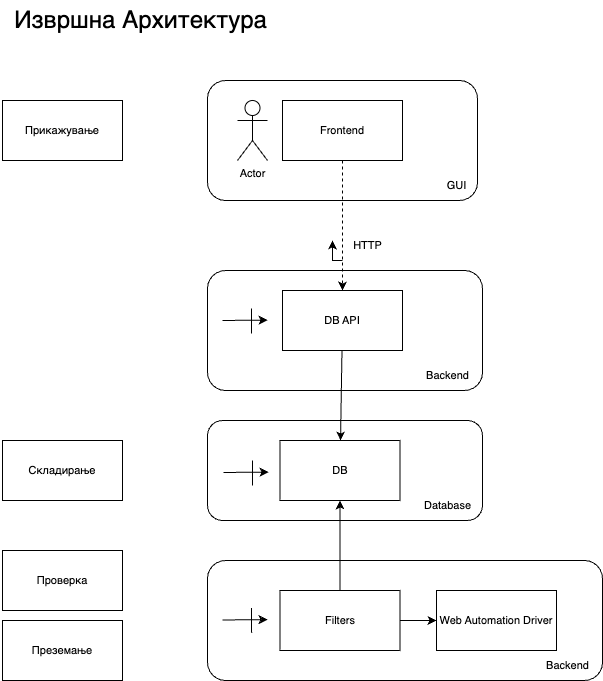

The diagram above was exported from draw.io. Its source (the exported page's mxGraphModel, read from the mxfile embedded in the PNG):
<mxGraphModel dx="1781" dy="646" grid="1" gridSize="10" guides="1" tooltips="1" connect="1" arrows="1" fold="1" page="1" pageScale="1" pageWidth="827" pageHeight="1169" math="0" shadow="0">
  <root>
    <mxCell id="0" />
    <mxCell id="1" parent="0" />
    <mxCell id="n6Z8fDJAViyx6z65s8yH-28" value="" style="rounded=1;whiteSpace=wrap;html=1;fontFamily=Helvetica;fontSize=11;fontColor=default;labelBackgroundColor=default;" parent="1" vertex="1">
      <mxGeometry x="125" y="520" width="275" height="100" as="geometry" />
    </mxCell>
    <mxCell id="n6Z8fDJAViyx6z65s8yH-26" value="" style="rounded=1;whiteSpace=wrap;html=1;fontFamily=Helvetica;fontSize=11;fontColor=default;labelBackgroundColor=default;" parent="1" vertex="1">
      <mxGeometry x="125" y="370" width="275" height="120" as="geometry" />
    </mxCell>
    <mxCell id="n6Z8fDJAViyx6z65s8yH-23" value="" style="rounded=1;whiteSpace=wrap;html=1;fontFamily=Helvetica;fontSize=11;fontColor=default;labelBackgroundColor=default;" parent="1" vertex="1">
      <mxGeometry x="125" y="660" width="395" height="120" as="geometry" />
    </mxCell>
    <mxCell id="n6Z8fDJAViyx6z65s8yH-8" value="" style="rounded=1;whiteSpace=wrap;html=1;fontFamily=Helvetica;fontSize=11;fontColor=default;labelBackgroundColor=default;" parent="1" vertex="1">
      <mxGeometry x="125" y="180" width="270" height="120" as="geometry" />
    </mxCell>
    <mxCell id="YRU1m1NyNxLY7b5ewh6n-1" value="Преземање" style="rounded=0;whiteSpace=wrap;html=1;fontFamily=Helvetica;fontSize=11;fontColor=default;labelBackgroundColor=default;" parent="1" vertex="1">
      <mxGeometry x="-80" y="720" width="120" height="60" as="geometry" />
    </mxCell>
    <mxCell id="YRU1m1NyNxLY7b5ewh6n-2" value="Проверка" style="rounded=0;whiteSpace=wrap;html=1;fontFamily=Helvetica;fontSize=11;fontColor=default;labelBackgroundColor=default;" parent="1" vertex="1">
      <mxGeometry x="-80" y="650" width="120" height="60" as="geometry" />
    </mxCell>
    <mxCell id="YRU1m1NyNxLY7b5ewh6n-3" value="Складирање" style="rounded=80;whiteSpace=wrap;html=1;fontFamily=Helvetica;fontSize=11;fontColor=default;labelBackgroundColor=default;" parent="1" vertex="1">
      <mxGeometry x="-80" y="540" width="120" height="60" as="geometry" />
    </mxCell>
    <mxCell id="YRU1m1NyNxLY7b5ewh6n-4" value="Прикажување" style="rounded=0;whiteSpace=wrap;html=1;fontFamily=Helvetica;fontSize=11;fontColor=default;labelBackgroundColor=default;" parent="1" vertex="1">
      <mxGeometry x="-80" y="200" width="120" height="60" as="geometry" />
    </mxCell>
    <mxCell id="YRU1m1NyNxLY7b5ewh6n-5" value="&lt;font style=&quot;font-size: 24px;&quot;&gt;Извршна Архитектура&lt;/font&gt;" style="text;html=1;align=center;verticalAlign=middle;resizable=0;points=[];autosize=1;strokeColor=none;fillColor=none;fontFamily=Helvetica;fontSize=11;fontColor=default;labelBackgroundColor=default;" parent="1" vertex="1">
      <mxGeometry x="-82.5" y="100" width="280" height="40" as="geometry" />
    </mxCell>
    <mxCell id="n6Z8fDJAViyx6z65s8yH-21" value="" style="edgeStyle=none;shape=connector;rounded=0;orthogonalLoop=1;jettySize=auto;html=1;strokeColor=default;align=center;verticalAlign=middle;fontFamily=Helvetica;fontSize=11;fontColor=default;labelBackgroundColor=default;endArrow=classic;" parent="1" source="YRU1m1NyNxLY7b5ewh6n-11" target="n6Z8fDJAViyx6z65s8yH-20" edge="1">
      <mxGeometry relative="1" as="geometry" />
    </mxCell>
    <mxCell id="n6Z8fDJAViyx6z65s8yH-22" value="" style="edgeStyle=none;shape=connector;rounded=0;orthogonalLoop=1;jettySize=auto;html=1;strokeColor=default;align=center;verticalAlign=middle;fontFamily=Helvetica;fontSize=11;fontColor=default;labelBackgroundColor=default;endArrow=classic;" parent="1" source="YRU1m1NyNxLY7b5ewh6n-11" target="n6Z8fDJAViyx6z65s8yH-2" edge="1">
      <mxGeometry relative="1" as="geometry" />
    </mxCell>
    <mxCell id="YRU1m1NyNxLY7b5ewh6n-11" value="Filters" style="rounded=0;whiteSpace=wrap;html=1;fontFamily=Helvetica;fontSize=11;fontColor=default;labelBackgroundColor=default;" parent="1" vertex="1">
      <mxGeometry x="197.5" y="690" width="120" height="60" as="geometry" />
    </mxCell>
    <mxCell id="YRU1m1NyNxLY7b5ewh6n-16" value="Frontend" style="rounded=0;whiteSpace=wrap;html=1;fontFamily=Helvetica;fontSize=11;fontColor=default;labelBackgroundColor=default;" parent="1" vertex="1">
      <mxGeometry x="200" y="200" width="120" height="60" as="geometry" />
    </mxCell>
    <mxCell id="n6Z8fDJAViyx6z65s8yH-19" value="" style="edgeStyle=none;shape=connector;rounded=0;orthogonalLoop=1;jettySize=auto;html=1;strokeColor=default;align=center;verticalAlign=middle;fontFamily=Helvetica;fontSize=11;fontColor=default;labelBackgroundColor=default;endArrow=classic;" parent="1" source="n6Z8fDJAViyx6z65s8yH-1" target="n6Z8fDJAViyx6z65s8yH-2" edge="1">
      <mxGeometry relative="1" as="geometry" />
    </mxCell>
    <mxCell id="n6Z8fDJAViyx6z65s8yH-1" value="DB API" style="rounded=0;whiteSpace=wrap;html=1;fontFamily=Helvetica;fontSize=11;fontColor=default;labelBackgroundColor=default;" parent="1" vertex="1">
      <mxGeometry x="200" y="390" width="120" height="60" as="geometry" />
    </mxCell>
    <mxCell id="n6Z8fDJAViyx6z65s8yH-2" value="DB" style="rounded=0;whiteSpace=wrap;html=1;fontFamily=Helvetica;fontSize=11;fontColor=default;labelBackgroundColor=default;" parent="1" vertex="1">
      <mxGeometry x="197.5" y="540" width="120" height="60" as="geometry" />
    </mxCell>
    <mxCell id="n6Z8fDJAViyx6z65s8yH-3" value="Actor" style="shape=umlActor;verticalLabelPosition=bottom;verticalAlign=top;html=1;outlineConnect=0;fontFamily=Helvetica;fontSize=11;fontColor=default;labelBackgroundColor=default;" parent="1" vertex="1">
      <mxGeometry x="155" y="200" width="30" height="60" as="geometry" />
    </mxCell>
    <mxCell id="n6Z8fDJAViyx6z65s8yH-5" value="" style="endArrow=classic;dashed=1;html=1;rounded=0;strokeColor=default;align=center;verticalAlign=middle;fontFamily=Helvetica;fontSize=11;fontColor=default;labelBackgroundColor=default;exitX=0.5;exitY=1;exitDx=0;exitDy=0;entryX=0.5;entryY=0;entryDx=0;entryDy=0;" parent="1" source="YRU1m1NyNxLY7b5ewh6n-16" target="n6Z8fDJAViyx6z65s8yH-1" edge="1">
      <mxGeometry width="50" height="50" relative="1" as="geometry">
        <mxPoint x="260" y="360" as="sourcePoint" />
        <mxPoint x="310" y="400" as="targetPoint" />
      </mxGeometry>
    </mxCell>
    <mxCell id="n6Z8fDJAViyx6z65s8yH-6" value="" style="endArrow=classic;html=1;rounded=0;strokeColor=default;align=center;verticalAlign=middle;fontFamily=Helvetica;fontSize=11;fontColor=default;labelBackgroundColor=default;" parent="1" edge="1">
      <mxGeometry width="50" height="50" relative="1" as="geometry">
        <mxPoint x="260" y="360" as="sourcePoint" />
        <mxPoint x="250" y="340" as="targetPoint" />
        <Array as="points">
          <mxPoint x="250" y="360" />
        </Array>
      </mxGeometry>
    </mxCell>
    <mxCell id="n6Z8fDJAViyx6z65s8yH-7" value="GUI" style="text;html=1;align=center;verticalAlign=middle;resizable=0;points=[];autosize=1;strokeColor=none;fillColor=none;fontFamily=Helvetica;fontSize=11;fontColor=default;labelBackgroundColor=default;" parent="1" vertex="1">
      <mxGeometry x="354" y="270" width="40" height="30" as="geometry" />
    </mxCell>
    <mxCell id="n6Z8fDJAViyx6z65s8yH-10" value="HTTP" style="text;html=1;align=center;verticalAlign=middle;resizable=0;points=[];autosize=1;strokeColor=none;fillColor=none;fontFamily=Helvetica;fontSize=11;fontColor=default;labelBackgroundColor=default;" parent="1" vertex="1">
      <mxGeometry x="260" y="330" width="50" height="30" as="geometry" />
    </mxCell>
    <mxCell id="n6Z8fDJAViyx6z65s8yH-13" value="" style="endArrow=classic;html=1;rounded=0;strokeColor=default;align=center;verticalAlign=middle;fontFamily=Helvetica;fontSize=11;fontColor=default;labelBackgroundColor=default;" parent="1" edge="1">
      <mxGeometry width="50" height="50" relative="1" as="geometry">
        <mxPoint x="140" y="420" as="sourcePoint" />
        <mxPoint x="185" y="419.57" as="targetPoint" />
      </mxGeometry>
    </mxCell>
    <mxCell id="n6Z8fDJAViyx6z65s8yH-14" value="" style="endArrow=none;html=1;rounded=0;strokeColor=default;align=center;verticalAlign=middle;fontFamily=Helvetica;fontSize=11;fontColor=default;labelBackgroundColor=default;" parent="1" edge="1">
      <mxGeometry width="50" height="50" relative="1" as="geometry">
        <mxPoint x="169.13" y="433" as="sourcePoint" />
        <mxPoint x="169" y="408" as="targetPoint" />
      </mxGeometry>
    </mxCell>
    <mxCell id="n6Z8fDJAViyx6z65s8yH-20" value="Web Automation Driver" style="rounded=0;whiteSpace=wrap;html=1;fontFamily=Helvetica;fontSize=11;fontColor=default;labelBackgroundColor=default;" parent="1" vertex="1">
      <mxGeometry x="354" y="690" width="120" height="60" as="geometry" />
    </mxCell>
    <mxCell id="n6Z8fDJAViyx6z65s8yH-25" value="Backend" style="text;html=1;align=center;verticalAlign=middle;resizable=0;points=[];autosize=1;strokeColor=none;fillColor=none;fontFamily=Helvetica;fontSize=11;fontColor=default;labelBackgroundColor=default;" parent="1" vertex="1">
      <mxGeometry x="450" y="750" width="70" height="30" as="geometry" />
    </mxCell>
    <mxCell id="n6Z8fDJAViyx6z65s8yH-27" value="Backend" style="text;html=1;align=center;verticalAlign=middle;resizable=0;points=[];autosize=1;strokeColor=none;fillColor=none;fontFamily=Helvetica;fontSize=11;fontColor=default;labelBackgroundColor=default;" parent="1" vertex="1">
      <mxGeometry x="330" y="460" width="70" height="30" as="geometry" />
    </mxCell>
    <mxCell id="n6Z8fDJAViyx6z65s8yH-29" value="" style="endArrow=classic;html=1;rounded=0;strokeColor=default;align=center;verticalAlign=middle;fontFamily=Helvetica;fontSize=11;fontColor=default;labelBackgroundColor=default;" parent="1" edge="1">
      <mxGeometry width="50" height="50" relative="1" as="geometry">
        <mxPoint x="141" y="572" as="sourcePoint" />
        <mxPoint x="186" y="571.5699999999999" as="targetPoint" />
      </mxGeometry>
    </mxCell>
    <mxCell id="n6Z8fDJAViyx6z65s8yH-30" value="" style="endArrow=none;html=1;rounded=0;strokeColor=default;align=center;verticalAlign=middle;fontFamily=Helvetica;fontSize=11;fontColor=default;labelBackgroundColor=default;" parent="1" edge="1">
      <mxGeometry width="50" height="50" relative="1" as="geometry">
        <mxPoint x="170.13" y="585" as="sourcePoint" />
        <mxPoint x="170" y="560" as="targetPoint" />
      </mxGeometry>
    </mxCell>
    <mxCell id="n6Z8fDJAViyx6z65s8yH-31" value="" style="endArrow=none;html=1;rounded=0;strokeColor=default;align=center;verticalAlign=middle;fontFamily=Helvetica;fontSize=11;fontColor=default;labelBackgroundColor=default;" parent="1" edge="1">
      <mxGeometry width="50" height="50" relative="1" as="geometry">
        <mxPoint x="169.13" y="732.5" as="sourcePoint" />
        <mxPoint x="169" y="707.5" as="targetPoint" />
      </mxGeometry>
    </mxCell>
    <mxCell id="n6Z8fDJAViyx6z65s8yH-32" value="" style="endArrow=classic;html=1;rounded=0;strokeColor=default;align=center;verticalAlign=middle;fontFamily=Helvetica;fontSize=11;fontColor=default;labelBackgroundColor=default;" parent="1" edge="1">
      <mxGeometry width="50" height="50" relative="1" as="geometry">
        <mxPoint x="140" y="719.5" as="sourcePoint" />
        <mxPoint x="185" y="719.0699999999999" as="targetPoint" />
      </mxGeometry>
    </mxCell>
    <mxCell id="n6Z8fDJAViyx6z65s8yH-33" value="Database" style="text;html=1;align=center;verticalAlign=middle;resizable=0;points=[];autosize=1;strokeColor=none;fillColor=none;fontFamily=Helvetica;fontSize=11;fontColor=default;labelBackgroundColor=default;" parent="1" vertex="1">
      <mxGeometry x="330" y="590" width="70" height="30" as="geometry" />
    </mxCell>
  </root>
</mxGraphModel>